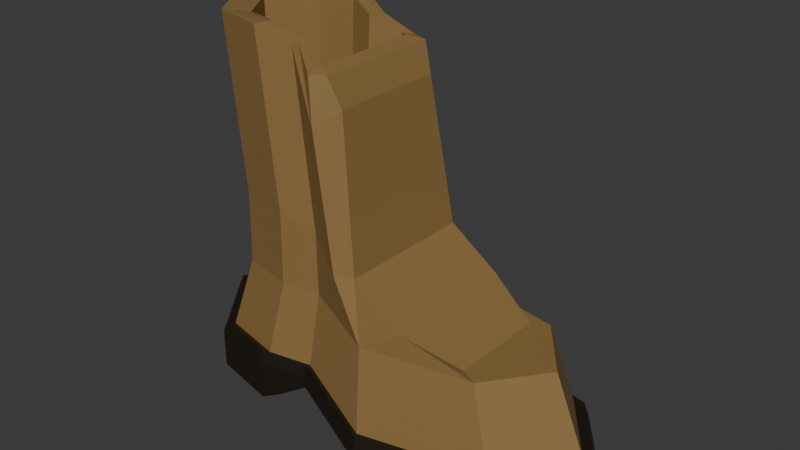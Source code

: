 # Source: Old_Boot.blend  (saved by Blender 4.5.90; exported with 4.5.12 LTS)
import bpy
from mathutils import Matrix  # noqa: F401  (used for matrix-valued properties, if any)

bpy.ops.wm.read_factory_settings(use_empty=True)
scene = bpy.context.scene
scene.name = 'Scene'

# ---- collections
col_collection = bpy.data.collections.new('Collection'); scene.collection.children.link(col_collection)

# ---- materials (node trees are filled in below, after node groups)
mat_brown = bpy.data.materials.new('Brown')
mat_dark_brown = bpy.data.materials.new('Dark Brown')

# ---- material node trees
mat_brown.use_nodes = True; mat_brown.node_tree.nodes.clear()
_N = mat_brown.node_tree.nodes; _L = mat_brown.node_tree.links
n0 = _N.new('ShaderNodeBsdfPrincipled'); n0.name = 'Principled BSDF'; n0.location = (-200, 100)
n0.inputs[0].default_value = (0.2705, 0.162, 0.05448, 1.0)
n1 = _N.new('ShaderNodeOutputMaterial'); n1.name = 'Material Output'; n1.location = (200, 100)
_L.new(n0.outputs[0], n1.inputs[0])
n1.is_active_output = True
mat_dark_brown.use_nodes = True; mat_dark_brown.node_tree.nodes.clear()
_N = mat_dark_brown.node_tree.nodes; _L = mat_dark_brown.node_tree.links
n0 = _N.new('ShaderNodeBsdfPrincipled'); n0.name = 'Principled BSDF'; n0.location = (-200, 100)
n0.inputs[0].default_value = (0.01232, 0.008172, 0.004001, 1.0)
n1 = _N.new('ShaderNodeOutputMaterial'); n1.name = 'Material Output'; n1.location = (200, 100)
_L.new(n0.outputs[0], n1.inputs[0])
n1.is_active_output = True

# ---- world
world_world = bpy.data.worlds.new('World'); scene.world = world_world
world_world.use_nodes = True; world_world.node_tree.nodes.clear()
_N = world_world.node_tree.nodes; _L = world_world.node_tree.links
n0 = _N.new('ShaderNodeOutputWorld'); n0.name = 'World Output'; n0.location = (200, 100)
n1 = _N.new('ShaderNodeBackground'); n1.name = 'Background'; n1.location = (-200, 100)
n1.inputs[0].default_value = (0.05088, 0.05088, 0.05088, 1.0)
_L.new(n1.outputs[0], n0.inputs[0])
n0.is_active_output = True
world_world.color = (0.05088, 0.05088, 0.05088)
world_world.sun_shadow_jitter_overblur = 0.0

# ---- meshes
me_circle = bpy.data.meshes.new('Circle')
me_circle.from_pydata([(0.08064, 0.571, 0.1294), (-0.5118, 0.4038, 0.2922), (-0.679, 0.0, 0.2922), (-0.5118, -0.4038, 0.2922), (0.08064, -0.571, 0.1294), (0.4729, -0.4038, 0.1294), (0.6402, 0.0, 0.1294), (0.4729, 0.4038, 0.1294), (0.171, 0.4123, 0.7272), (0.171, -0.4123, 0.7272), (0.3416, -0.2915, 0.5876), (0.4624, -1.653e-10, 0.5876), (0.3416, 0.2915, 0.5876), (-0.3099, -0.4874, 0.2922), (-0.3099, 0.4874, 0.2922), (-0.2755, 0.4154, 0.7287), (0.04465, 0.4656, 0.5877), (-0.5901, -1.653e-10, 0.7287), (-0.4475, 0.3441, 0.7287), (-0.4475, -0.3441, 0.7287), (-0.2755, -0.4154, 0.7287), (0.3942, -0.3441, 0.5876), (0.04465, -0.4656, 0.5877), (0.5367, -1.653e-10, 0.5876), (0.3942, 0.3441, 0.5876), (-0.1821, -0.4108, 0.2652), (-0.1664, -0.35, 0.7052), (-0.1821, 0.4108, 0.2652), (-0.1664, 0.35, 0.7052), (-0.1695, 0.35, 1.063), (-0.04417, 0.4656, 0.9408), (-0.5662, -1.653e-10, 1.145), (-0.4426, 0.3441, 1.145), (-0.4426, -0.3441, 1.145), (-0.2726, -0.4154, 1.145), (-0.1695, -0.35, 1.063), (-0.2726, 0.4154, 1.145), (0.006231, 0.4123, 0.9411), (0.006231, -0.4123, 0.9411), (-0.04417, -0.4656, 0.9408), (-0.2347, 0.2988, 2.075), (-0.1623, 0.3378, 1.993), (-0.5809, 1.124e-08, 2.149), (-0.4729, 0.3008, 2.149), (-0.4729, -0.3008, 2.149), (-0.3303, -0.3606, 2.154), (-0.2347, -0.2988, 2.075), (-0.3303, 0.3606, 2.154), (-0.09283, 0.378, 1.973), (-0.09283, -0.378, 1.973), (-0.1623, -0.3378, 1.993), (-0.2317, 0.35, 2.071), (-0.1064, 0.4656, 1.724), (-0.6284, 1.271e-08, 2.154), (-0.5048, 0.3441, 2.154), (-0.5048, -0.3441, 2.154), (-0.3348, -0.4154, 2.154), (-0.2317, -0.35, 2.071), (-0.3348, 0.4154, 2.154), (-0.05803, 0.3438, 1.807), (-0.05803, -0.3438, 1.807), (-0.1064, -0.4656, 1.724), (-0.1907, 0.4467, 0.1348), (0.08897, 0.621, -0.005391), (-0.7306, 1.959e-10, -0.005618), (-0.5487, 0.4391, -0.005618), (-0.5487, -0.4391, -0.005618), (-0.3292, -0.5301, -0.005618), (0.516, -0.4391, -0.005391), (0.08897, -0.621, -0.005391), (0.6979, 1.959e-10, -0.005391), (0.516, 0.4391, -0.005391), (-0.1907, 0.4467, 0.1974), (0.08897, 0.621, 0.05492), (-0.7306, 1.959e-10, 0.2262), (-0.5487, 0.4391, 0.2262), (-0.5487, -0.4391, 0.2262), (-0.3292, -0.5301, 0.2262), (0.516, -0.4391, 0.05492), (0.08897, -0.621, 0.05492), (0.6979, 1.959e-10, 0.05492), (0.516, 0.4391, 0.05492), (-0.1876, 0.4324, 0.2738), (0.08897, 0.6011, 0.1309), (-0.7107, 1.959e-10, 0.3021), (-0.5346, 0.425, 0.3021), (-0.5346, -0.425, 0.3021), (-0.3221, -0.513, 0.3021), (0.5019, -0.425, 0.1308), (0.08897, -0.6011, 0.1309), (0.6779, 1.959e-10, 0.1308), (0.5019, 0.425, 0.1308), (-0.1907, -0.4467, 0.1348), (-0.1907, -0.4467, 0.1974), (-0.1876, -0.4324, 0.2738), (-0.3292, 0.5301, -0.005618), (-0.3292, 0.5301, 0.2262), (-0.3221, 0.513, 0.3021), (-0.1766, 0.3818, 0.1239), (0.08897, 0.5308, -0.005262), (-0.6404, 1.959e-10, -0.005618), (-0.4849, 0.3753, -0.005618), (-0.4849, -0.3753, -0.005618), (-0.2972, -0.453, -0.005618), (0.4521, -0.3753, -0.005391), (0.08897, -0.5308, -0.005262), (0.6076, 1.959e-10, -0.005391), (0.4521, 0.3753, -0.005391), (-0.1766, -0.3818, 0.1239), (-0.2972, 0.453, -0.005618), (-0.2395, 0.2433, 2.081), (-0.1433, 0.4105, 1.972), (-0.5297, 9.093e-09, 2.142), (-0.4399, 0.2502, 2.141), (-0.4399, -0.2502, 2.141), (-0.3259, -0.2977, 2.149), (-0.2395, -0.2433, 2.081), (-0.3259, 0.2977, 2.149), (-0.1326, 0.3217, 1.998), (-0.1326, -0.3217, 1.998), (-0.1433, -0.4105, 1.972), (-0.2512, 0.204, 1.151), (-0.1551, 0.2822, 1.086), (-0.4929, -0.01061, 1.217), (-0.4192, 0.2004, 1.217), (-0.4192, -0.2216, 1.217), (-0.3152, -0.2653, 1.217), (-0.2512, -0.2253, 1.151), (-0.3152, 0.2441, 1.217), (-0.3311, 0.2603, 1.224), (-0.5166, -0.01061, 1.217), (-0.4348, 0.2171, 1.217), (-0.4348, -0.2384, 1.217), (-0.3311, -0.2816, 1.224), (-0.1551, -0.3034, 1.086), (-0.2524, -0.2321, 1.162), (-0.2524, 0.2109, 1.162), (-0.1821, 0.2968, 1.082), (-0.1821, -0.3181, 1.082)], [], [(6, 7, 24, 23), (18, 17, 31, 32), (4, 5, 21, 22), (2, 3, 19, 17), (14, 1, 18, 15), (7, 0, 16, 24), (5, 6, 23, 21), (25, 4, 22, 26), (1, 2, 17, 18), (3, 13, 20, 19), (27, 14, 15, 28), (16, 28, 29, 30), (8, 16, 30, 37), (9, 8, 37, 38), (19, 20, 34, 33), (10, 9, 22, 21), (11, 10, 21, 23), (12, 11, 23, 24), (8, 12, 24, 16), (22, 9, 38, 39), (28, 15, 36, 29), (15, 18, 32, 36), (27, 0, 83, 82), (25, 13, 87, 94), (13, 25, 26, 20), (13, 3, 86, 87), (20, 26, 35, 34), (4, 25, 94, 89), (7, 6, 90, 91), (0, 27, 28, 16), (3, 2, 84, 86), (17, 19, 33, 31), (26, 22, 39, 35), (10, 12, 8, 9), (11, 12, 10), (6, 5, 88, 90), (2, 1, 85, 84), (5, 4, 89, 88), (0, 7, 91, 83), (1, 14, 97, 85), (14, 27, 82, 97), (35, 39, 61, 57), (31, 33, 55, 53), (36, 32, 54, 58), (29, 36, 58, 51), (39, 38, 60, 61), (32, 31, 53, 54), (38, 37, 59, 60), (34, 35, 57, 56), (30, 29, 51, 52), (33, 34, 56, 55), (37, 30, 52, 59), (116, 50, 138, 135), (113, 112, 130, 131), (115, 116, 135, 133), (50, 119, 134, 138), (41, 110, 136, 137), (119, 118, 122, 134), (114, 115, 133, 132), (118, 41, 137, 122), (110, 117, 129, 136), (112, 114, 132, 130), (117, 113, 131, 129), (40, 111, 52, 51), (42, 43, 54, 53), (44, 42, 53, 55), (45, 44, 55, 56), (46, 45, 56, 57), (43, 47, 58, 54), (111, 48, 59, 52), (49, 120, 61, 60), (120, 46, 57, 61), (47, 40, 51, 58), (48, 49, 60, 59), (68, 70, 80, 78), (92, 69, 79, 93), (65, 64, 74, 75), (70, 71, 81, 80), (69, 68, 78, 79), (64, 66, 76, 74), (95, 65, 75, 96), (71, 63, 73, 81), (82, 83, 73, 72), (84, 85, 75, 74), (86, 84, 74, 76), (87, 86, 76, 77), (88, 89, 79, 78), (90, 88, 78, 80), (91, 90, 80, 81), (83, 91, 81, 73), (94, 87, 77, 93), (66, 67, 77, 76), (85, 97, 96, 75), (62, 95, 96, 72), (98, 109, 95, 62), (101, 100, 64, 65), (100, 102, 66, 64), (102, 103, 67, 66), (105, 104, 68, 69), (104, 106, 70, 68), (106, 107, 71, 70), (107, 99, 63, 71), (108, 105, 69, 92), (109, 101, 65, 95), (103, 108, 92, 67), (89, 94, 93, 79), (67, 92, 93, 77), (99, 98, 62, 63), (63, 62, 72, 73), (97, 82, 72, 96), (104, 105, 99, 107), (106, 104, 107), (98, 99, 105, 108), (108, 103, 109, 98), (103, 102, 101, 109), (100, 101, 102), (110, 41, 111, 40), (112, 113, 43, 42), (114, 112, 42, 44), (115, 114, 44, 45), (116, 115, 45, 46), (113, 117, 47, 43), (41, 118, 48, 111), (119, 50, 120, 49), (50, 116, 46, 120), (117, 110, 40, 47), (118, 119, 49, 48), (123, 125, 124), (126, 128, 124, 125), (121, 122, 137, 136), (123, 124, 131, 130), (125, 123, 130, 132), (126, 125, 132, 133), (127, 126, 133, 135), (124, 128, 129, 131), (134, 127, 135, 138), (128, 121, 136, 129), (127, 121, 128, 126), (121, 127, 134, 122)])
me_circle.polygons.foreach_set('material_index', [0, 0, 0, 0, 0, 0, 0, 0, 0, 0, 0, 0, 0, 0, 0, 0, 0, 0, 0, 0, 0, 0, 1, 1, 0, 1, 0, 1, 1, 0, 1, 0, 0, 0, 0, 1, 1, 1, 1, 1, 1, 0, 0, 0, 0, 0, 0, 0, 0, 0, 0, 0, 0, 0, 0, 0, 0, 0, 0, 0, 0, 0, 0, 0, 0, 0, 0, 0, 0, 0, 0, 0, 0, 0, 1, 1, 1, 1, 1, 1, 1, 1, 1, 1, 1, 1, 1, 1, 1, 1, 1, 1, 1, 1, 1, 1, 1, 1, 1, 1, 1, 1, 1, 1, 1, 1, 1, 1, 1, 1, 1, 1, 1, 1, 1, 1, 0, 0, 0, 0, 0, 0, 0, 0, 0, 0, 0, 0, 0, 0, 0, 0, 0, 0, 0, 0, 0, 0, 0])
_uv = me_circle.uv_layers.new(name='UVMap')
_uv.uv.foreach_set('vector', [0.3142, 0.2186, 0.3067, 0.3075, 0.2119, 0.2944, 0.2183, 0.2186, 0.5233, 0.5526, 0.5216, 0.4766, 0.6068, 0.4766, 0.6084, 0.5512, 0.2858, 0.04528, 0.3067, 0.1298, 0.2119, 0.1429, 0.1927, 0.06986, 0.5202, 0.4993, 0.5134, 0.5882, 0.4235, 0.575, 0.4293, 0.4993, 0.5034, 0.3669, 0.5134, 0.4103, 0.4235, 0.4235, 0.4149, 0.3864, 0.3067, 0.3075, 0.2858, 0.392, 0.1927, 0.3674, 0.2119, 0.2944, 0.3067, 0.1298, 0.3142, 0.2186, 0.2183, 0.2186, 0.2119, 0.1429, 0.2342, -2.86e-09, 0.2858, 0.04528, 0.1927, 0.06986, 0.1506, 0.03512, 0.5134, 0.4103, 0.5202, 0.4993, 0.4293, 0.4993, 0.4235, 0.4235, 0.5134, 0.5882, 0.5034, 0.6316, 0.4149, 0.6121, 0.4235, 0.575, 0.4975, 0.3365, 0.5034, 0.3669, 0.4149, 0.3864, 0.41, 0.3605, 0.7625, 0.9944, 0.7081, 1.0, 0.668, 0.939, 0.7108, 0.941, 0.7719, 0.9556, 0.7625, 0.9944, 0.7108, 0.941, 0.7223, 0.9315, 0.41, 0.06964, 0.5783, 0.06964, 0.5783, 0.1248, 0.41, 0.1248, 0.5233, 0.4006, 0.5243, 0.3626, 0.6094, 0.3644, 0.6084, 0.402, 0.8231, 0.8398, 0.7719, 0.8431, 0.7625, 0.8043, 0.8338, 0.8291, 0.8477, 0.8993, 0.8231, 0.8398, 0.8338, 0.8291, 0.8629, 0.8993, 0.8231, 0.9588, 0.8477, 0.8993, 0.8629, 0.8993, 0.8338, 0.9696, 0.7719, 0.9556, 0.8231, 0.9588, 0.8338, 0.9696, 0.7625, 0.9944, 0.7625, 0.8043, 0.7719, 0.8431, 0.7223, 0.8672, 0.7108, 0.8577, 0.5202, 0.6166, 0.5243, 0.5906, 0.6094, 0.5888, 0.5932, 0.6141, 0.5243, 0.5906, 0.5233, 0.5526, 0.6084, 0.5512, 0.6094, 0.5888, 0.6109, 0.547, 0.6732, 0.5759, 0.6749, 0.582, 0.6094, 0.5516, 0.7664, 0.196, 0.7938, 0.2104, 0.7967, 0.2158, 0.7679, 0.2006, 0.5034, 0.6316, 0.4975, 0.662, 0.41, 0.638, 0.4149, 0.6121, 0.7938, 0.2104, 0.8339, 0.1909, 0.839, 0.1953, 0.7967, 0.2158, 0.5243, 0.3626, 0.5202, 0.3365, 0.5932, 0.339, 0.6094, 0.3644, 0.6732, 0.3426, 0.6109, 0.3715, 0.6094, 0.3669, 0.6749, 0.3365, 0.7533, 0.5417, 0.7874, 0.4593, 0.7951, 0.4593, 0.7592, 0.546, 0.2858, 0.392, 0.2342, 0.4373, 0.1506, 0.4022, 0.1927, 0.3674, 0.8339, 0.1909, 0.8665, 0.1079, 0.8733, 0.1079, 0.839, 0.1953, 0.5216, 0.4766, 0.5233, 0.4006, 0.6084, 0.402, 0.6068, 0.4766, 0.7081, 0.7987, 0.7625, 0.8043, 0.7108, 0.8577, 0.668, 0.8597, 0.4347, 0.02465, 0.5537, 0.02465, 0.5783, 0.06964, 0.41, 0.06964, 0.4942, -6.548e-09, 0.5537, 0.02465, 0.4347, 0.02465, 0.7874, 0.4593, 0.7533, 0.3769, 0.7592, 0.3725, 0.7951, 0.4593, 0.8665, 0.1079, 0.8339, 0.02483, 0.839, 0.02047, 0.8733, 0.1079, 0.7533, 0.3769, 0.6732, 0.3426, 0.6749, 0.3365, 0.7592, 0.3725, 0.6732, 0.5759, 0.7533, 0.5417, 0.7592, 0.546, 0.6749, 0.582, 0.8339, 0.02483, 0.7938, 0.00539, 0.7967, -2.086e-09, 0.839, 0.02047, 0.7938, 0.00539, 0.7664, 0.01976, 0.7679, 0.01512, 0.7967, -2.086e-09, 0.04138, 0.4902, 0.07501, 0.4638, 0.07307, 0.6242, 0.04138, 0.6965, 0.1723, 0.5735, 0.1708, 0.4989, 0.377, 0.4989, 0.3786, 0.5735, 0.1687, 0.6856, 0.1708, 0.6481, 0.377, 0.6481, 0.3749, 0.6856, 0.1506, 0.7097, 0.1687, 0.6856, 0.3749, 0.6856, 0.3568, 0.7097, 0.07501, 0.4638, 0.08997, 0.4632, 0.1, 0.6406, 0.07307, 0.6242, 0.1708, 0.6481, 0.1723, 0.5735, 0.3786, 0.5735, 0.377, 0.6481, 0.41, 0.1248, 0.5783, 0.1248, 0.5644, 0.3019, 0.424, 0.3019, 0.1687, 0.4613, 0.1506, 0.4373, 0.3568, 0.4373, 0.3749, 0.4613, 0.6344, 0.5826, 0.668, 0.6091, 0.668, 0.8153, 0.6364, 0.743, 0.1708, 0.4989, 0.1687, 0.4613, 0.3749, 0.4613, 0.377, 0.4989, 0.6194, 0.582, 0.6344, 0.5826, 0.6364, 0.743, 0.6094, 0.7594, 0.1322, 0.6946, 0.1069, 0.6772, 0.1092, 0.4911, 0.1322, 0.5069, 0.9491, 0.5381, 0.8949, 0.5382, 0.8938, 0.3494, 0.9432, 0.3493, 0.8154, 0.5387, 0.7951, 0.524, 0.8029, 0.3365, 0.8214, 0.3499, 0.1069, 0.6772, 0.1, 0.6781, 0.1029, 0.4919, 0.1092, 0.4911, 0.02553, 0.7321, 5.345e-09, 0.749, 1.866e-08, 0.5613, 0.02324, 0.5459, 0.2819, 0.9195, 0.1506, 0.9195, 0.1586, 0.7333, 0.2781, 0.7333, 0.8406, 0.5376, 0.8154, 0.5387, 0.8214, 0.3499, 0.8444, 0.3488, 0.03244, 0.7329, 0.02553, 0.7321, 0.02324, 0.5459, 0.02953, 0.5466, 0.9943, 0.524, 0.9744, 0.5392, 0.9661, 0.3503, 0.9843, 0.3365, 0.8949, 0.5382, 0.8406, 0.5376, 0.8444, 0.3488, 0.8938, 0.3494, 0.9744, 0.5392, 0.9491, 0.5381, 0.9432, 0.3493, 0.9661, 0.3503, 0.383, 0.437, 0.3786, 0.4011, 0.3895, 0.3498, 0.3895, 0.4288, 0.3591, 0.7947, 0.3371, 0.7333, 0.3437, 0.7245, 0.3688, 0.7947, 0.3371, 0.8562, 0.3591, 0.7947, 0.3688, 0.7947, 0.3437, 0.865, 0.3081, 0.8687, 0.3371, 0.8562, 0.3437, 0.865, 0.3091, 0.8798, 0.2825, 0.8567, 0.3081, 0.8687, 0.3091, 0.8798, 0.2819, 0.8672, 0.3371, 0.7333, 0.3081, 0.7208, 0.3091, 0.7097, 0.3437, 0.7245, 0.3786, 0.4011, 0.3664, 0.3994, 0.3615, 0.3644, 0.3895, 0.3498, 0.4017, 0.4869, 0.3895, 0.4885, 0.3786, 0.4373, 0.4066, 0.4519, 0.3895, 0.4885, 0.3851, 0.5244, 0.3786, 0.5162, 0.3786, 0.4373, 0.3081, 0.7208, 0.2825, 0.7328, 0.2819, 0.7223, 0.3091, 0.7097, 0.5713, 0.3365, 0.417, 0.3365, 0.424, 0.3019, 0.5644, 0.3019, 0.04138, 0.162, 0.04138, 0.259, 0.02907, 0.259, 0.02907, 0.162, 0.01276, 2.675e-08, 0.04138, 0.06726, 0.02907, 0.06726, 1.964e-08, 2.619e-08, 0.3142, 0.2755, 0.3142, 0.1785, 0.3615, 0.1785, 0.3615, 0.2755, 0.04138, 0.259, 0.04138, 0.356, 0.02907, 0.356, 0.02907, 0.259, 0.04138, 0.06726, 0.04138, 0.162, 0.02907, 0.162, 0.02907, 0.06726, 0.3142, 0.1785, 0.3142, 0.08149, 0.3615, 0.08149, 0.3615, 0.1785, 0.3142, 0.324, 0.3142, 0.2755, 0.3615, 0.2755, 0.3615, 0.324, 0.04138, 0.356, 0.04138, 0.4507, 0.02907, 0.4507, 0.02907, 0.356, 0.04138, 0.4562, 0.09919, 0.4128, 0.114, 0.4189, 0.05563, 0.4632, 0.394, 0.1749, 0.3849, 0.08147, 0.4006, 0.07837, 0.41, 0.1749, 0.3849, 0.2684, 0.394, 0.1749, 0.41, 0.1749, 0.4006, 0.2715, 0.3713, 0.3133, 0.3849, 0.2684, 0.4006, 0.2715, 0.3866, 0.3179, 0.1254, 0.1382, 0.09919, 0.05037, 0.114, 0.04428, 0.1411, 0.1351, 0.1345, 0.2316, 0.1254, 0.1382, 0.1411, 0.1351, 0.1506, 0.2316, 0.1254, 0.325, 0.1345, 0.2316, 0.1506, 0.2316, 0.1411, 0.3282, 0.09919, 0.4128, 0.1254, 0.325, 0.1411, 0.3282, 0.114, 0.4189, 0.3615, 0.3443, 0.3713, 0.3133, 0.3866, 0.3179, 0.3764, 0.3498, 0.3142, 0.08149, 0.3142, 0.03299, 0.3615, 0.03299, 0.3615, 0.08149, 0.3849, 0.08147, 0.3713, 0.03652, 0.3866, 0.03192, 0.4006, 0.07837, 0.3429, 0.357, 0.3142, 0.324, 0.3615, 0.324, 0.3556, 0.357, 0.41, 0.8536, 0.4479, 0.8626, 0.4544, 0.8784, 0.4122, 0.8672, 0.4862, 0.8468, 0.5179, 0.7702, 0.5364, 0.7702, 0.4992, 0.8598, 0.5179, 0.7702, 0.4862, 0.6936, 0.4992, 0.6806, 0.5364, 0.7702, 0.4862, 0.6936, 0.4479, 0.6777, 0.4544, 0.662, 0.4992, 0.6806, 0.6422, 0.2351, 0.7163, 0.2034, 0.7293, 0.2164, 0.6422, 0.2535, 0.7163, 0.2034, 0.748, 0.1268, 0.7664, 0.1268, 0.7293, 0.2164, 0.748, 0.1268, 0.7163, 0.05015, 0.7293, 0.03712, 0.7664, 0.1268, 0.7163, 0.05015, 0.6422, 0.01842, 0.6422, -1.877e-09, 0.7293, 0.03712, 0.5819, 0.2046, 0.6422, 0.2351, 0.6422, 0.2535, 0.5783, 0.2179, 0.4479, 0.8626, 0.4862, 0.8468, 0.4992, 0.8598, 0.4544, 0.8784, 0.4479, 0.6777, 0.41, 0.6868, 0.4122, 0.6732, 0.4544, 0.662, 0.09919, 0.05037, 0.04138, 0.007008, 0.05563, 2.432e-09, 0.114, 0.04428, 0.3142, 0.03299, 0.3429, 1.499e-08, 0.3556, 1.555e-08, 0.3615, 0.03299, 0.6422, 0.01842, 0.5819, 0.04888, 0.5783, 0.03561, 0.6422, -1.877e-09, 0.04138, 0.4507, 0.01276, 0.518, -2.998e-09, 0.518, 0.02907, 0.4507, 0.3713, 0.03652, 0.3615, 0.0055, 0.3764, -1.645e-08, 0.3866, 0.03192, 0.6998, 0.6138, 0.7739, 0.582, 0.7739, 0.7987, 0.6998, 0.767, 0.668, 0.6904, 0.6998, 0.6138, 0.6998, 0.767, 0.8342, 0.7683, 0.7739, 0.7987, 0.7739, 0.582, 0.8342, 0.6124, 0.04138, 0.711, 0.07752, 0.6965, 0.07752, 0.8814, 0.04138, 0.8669, 0.07752, 0.6965, 0.1158, 0.7123, 0.1158, 0.8655, 0.07752, 0.8814, 0.1475, 0.7889, 0.1158, 0.8655, 0.1158, 0.7123, 0.6094, 0.6512, 0.5859, 0.6316, 0.5803, 0.6166, 0.608, 0.6398, 0.8995, 0.6562, 0.8813, 0.6051, 0.8882, 0.5947, 0.91, 0.6562, 0.8813, 0.7073, 0.8995, 0.6562, 0.91, 0.6562, 0.8882, 0.7177, 0.8582, 0.7175, 0.8813, 0.7073, 0.8882, 0.7177, 0.8592, 0.7303, 0.8359, 0.706, 0.8582, 0.7175, 0.8592, 0.7303, 0.8342, 0.7173, 0.8813, 0.6051, 0.8582, 0.5949, 0.8592, 0.582, 0.8882, 0.5947, 0.5859, 0.6316, 0.5802, 0.6357, 0.5706, 0.6242, 0.5803, 0.6166, 0.3142, 0.3893, 0.321, 0.3876, 0.3288, 0.4015, 0.3168, 0.4041, 0.321, 0.3876, 0.321, 0.357, 0.3288, 0.3653, 0.3288, 0.4015, 0.8582, 0.5949, 0.8359, 0.6063, 0.8342, 0.595, 0.8592, 0.582, 0.5802, 0.6357, 0.5802, 0.767, 0.5706, 0.7785, 0.5706, 0.6242, 0.881, 0.2677, 0.866, 0.3108, 0.866, 0.2247, 0.8448, 0.3197, 0.8448, 0.2158, 0.866, 0.2247, 0.866, 0.3108, 0.02505, 0.5184, 0.02953, 0.5466, 0.02324, 0.5459, 0.0225, 0.518, 0.8212, 0.2711, 0.8062, 0.228, 0.8093, 0.2246, 0.826, 0.2711, 0.8062, 0.3141, 0.8212, 0.2711, 0.826, 0.2711, 0.8093, 0.3176, 0.7848, 0.3228, 0.8062, 0.3141, 0.8093, 0.3176, 0.7881, 0.3264, 0.7664, 0.3139, 0.7848, 0.3228, 0.7881, 0.3264, 0.7677, 0.3161, 0.8062, 0.228, 0.7848, 0.2193, 0.7881, 0.2158, 0.8093, 0.2246, 0.1029, 0.4919, 0.1071, 0.4637, 0.1096, 0.4632, 0.1092, 0.4911, 0.7848, 0.2193, 0.7664, 0.2283, 0.7677, 0.226, 0.7881, 0.2158, 0.826, 0.3116, 0.826, 0.2239, 0.8448, 0.2158, 0.8448, 0.3197, 0.1746, 0.7097, 0.2622, 0.7097, 0.2781, 0.7333, 0.1586, 0.7333])
me_circle.materials.append(mat_brown)
me_circle.materials.append(mat_dark_brown)
me_circle.update()

# ---- objects
ob_circle_005 = bpy.data.objects.new('Circle.005', me_circle)

# ---- transforms, parenting, visibility, modifiers, constraints
ob_circle_005.location = (0.0, -0.1898, 0.0)
ob_circle_005.scale = (1.842, 1.0, 1.0)

# ---- collection membership
col_collection.objects.link(ob_circle_005)

# ---- scene / render settings (as saved in the file)
scene.frame_start = 0; scene.frame_end = 250; scene.frame_set(16)
scene.render.engine = 'BLENDER_EEVEE_NEXT'
scene.render.fps = 30
scene.render.bake_bias = 0.0
scene.render.bake_samples = 0
scene.cycles.sampling_pattern = 'TABULATED_SOBOL'
scene.eevee.use_volume_custom_range = False
bpy.context.view_layer.update()

# ---- added for rendering (the .blend has no active camera and no usable light): camera, sun
cam_auto = bpy.data.cameras.new('AutoCamera')
cam_auto.lens = 50.0
cam_auto.sensor_width = 36.0
cam_auto.clip_end = 1000.0
ob_auto_camera = bpy.data.objects.new('AutoCamera', cam_auto)
scene.collection.objects.link(ob_auto_camera)
ob_auto_camera.location = (3.32271, -4.21323, 3.75648)
ob_auto_camera.rotation_euler = (1.09748, -7.21219e-08, 0.694738)
scene.camera = ob_auto_camera
light_auto_sun = bpy.data.lights.new('AutoSun', 'SUN')
light_auto_sun.energy = 3.0
light_auto_sun.angle = 0.0523599
ob_auto_sun = bpy.data.objects.new('AutoSun', light_auto_sun)
scene.collection.objects.link(ob_auto_sun)
ob_auto_sun.rotation_euler = (0.872665, 0.174533, 0.523599)
bpy.context.view_layer.update()
